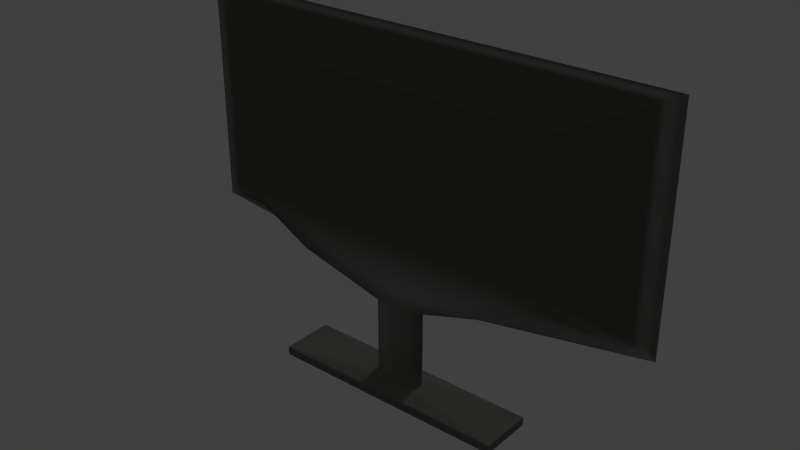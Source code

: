 # Source: plasma_tv.blend  (saved by Blender 2.78.0; exported with 4.5.12 LTS)
import bpy
from mathutils import Matrix  # noqa: F401  (used for matrix-valued properties, if any)

bpy.ops.wm.read_factory_settings(use_empty=True)
scene = bpy.context.scene
scene.name = 'Scene'

# ---- collections
col_collection_1 = bpy.data.collections.new('Collection 1'); scene.collection.children.link(col_collection_1)

# ---- materials (node trees are filled in below, after node groups)
mat_screen = bpy.data.materials.new('screen')
mat_screen.alpha_threshold = 0.0
mat_screen.roughness = 0.5
mat_frame = bpy.data.materials.new('frame')
mat_frame.alpha_threshold = 0.0
mat_frame.roughness = 0.5

# ---- material node trees
mat_screen.use_nodes = True; mat_screen.node_tree.nodes.clear()
_N = mat_screen.node_tree.nodes; _L = mat_screen.node_tree.links
n0 = _N.new('ShaderNodeOutputMaterial'); n0.name = 'Material Output'; n0.location = (239, 451)
n1 = _N.new('ShaderNodeBsdfAnisotropic'); n1.name = 'Glossy BSDF'; n1.location = (-115, 440)
n1.distribution = 'GGX'
n1.inputs[0].default_value = (0.09127, 0.09127, 0.09127, 1.0)
n1.inputs[1].default_value = 0.6325
n2 = _N.new('ShaderNodeMixShader'); n2.name = 'Mix Shader'; n2.location = (95, 260)
n3 = _N.new('ShaderNodeBsdfRefraction'); n3.name = 'Refraction BSDF'; n3.location = (-125, 175)
n3.inputs[0].default_value = (0.2211, 0.2211, 0.2211, 1.0)
n3.inputs[1].default_value = 0.6325
_L.new(n2.outputs[0], n0.inputs[0])
_L.new(n1.outputs[0], n2.inputs[1])
_L.new(n3.outputs[0], n2.inputs[2])
n0.is_active_output = True
mat_frame.use_nodes = True; mat_frame.node_tree.nodes.clear()
_N = mat_frame.node_tree.nodes; _L = mat_frame.node_tree.links
n0 = _N.new('ShaderNodeBsdfRefraction'); n0.name = 'Refraction BSDF'; n0.location = (-66, 169)
n0.inputs[0].default_value = (0.8, 0.8, 0.8, 1.0)
n0.inputs[1].default_value = 0.9487
n1 = _N.new('ShaderNodeOutputMaterial'); n1.name = 'Material Output'; n1.location = (362, 385)
n2 = _N.new('ShaderNodeMixShader'); n2.name = 'Mix Shader'; n2.location = (144, 396)
n3 = _N.new('ShaderNodeBsdfDiffuse'); n3.name = 'Diffuse BSDF'; n3.location = (-56, 351)
n3.inputs[0].default_value = (0.1879, 0.1931, 0.1667, 1.0)
n3.inputs[1].default_value = 0.8
_L.new(n3.outputs[0], n2.inputs[1])
_L.new(n0.outputs[0], n2.inputs[2])
_L.new(n2.outputs[0], n1.inputs[0])
n1.is_active_output = True

# ---- world
world_world = bpy.data.worlds.new('World'); scene.world = world_world
world_world.color = (0.05088, 0.05088, 0.05088)
world_world.use_sun_shadow = False
world_world.sun_shadow_jitter_overblur = 0.0
world_world.cycles.sampling_method = 'MANUAL'

# ---- lights
light_sun = bpy.data.lights.new('Sun', 'SUN')
light_sun.transmission_factor = 0.0
light_sun.angle = 0.1993
light_sun.energy = 1.0
light_sun.shadow_buffer_clip_start = 0.5
light_sun.shadow_soft_size = 0.1
light_sun.shadow_cascade_max_distance = 1000.0

# ---- meshes
me_plane = bpy.data.meshes.new('Plane')
me_plane.from_pydata([(-0.8535, -0.4221, 0.0), (0.8535, -0.4221, 0.0), (-0.8535, 0.4221, 0.0), (0.8535, 0.4221, 0.0), (-0.8535, -0.4221, 0.05971), (0.8535, -0.4221, 0.05971), (-0.8535, 0.4221, 0.05971), (0.8535, 0.4221, 0.05971), (0.01702, 0.1753, 0.09256), (-0.0175, 0.1752, 0.09256), (-0.05135, 0.1684, 0.09256), (-0.08322, 0.1552, 0.09256), (-0.1119, 0.136, 0.09256), (-0.1363, 0.1115, 0.09256), (-0.1554, 0.0828, 0.09256), (-0.1686, 0.05089, 0.09256), (-0.1753, 0.01702, 0.09256), (-0.1752, -0.0175, 0.09256), (-0.1684, -0.05135, 0.09256), (-0.1552, -0.08322, 0.09256), (-0.136, -0.1119, 0.09256), (-0.1115, -0.1363, 0.09256), (-0.0828, -0.1554, 0.09256), (-0.05089, -0.1686, 0.09256), (-0.01702, -0.1753, 0.09256), (0.0175, -0.1752, 0.09256), (0.05135, -0.1684, 0.09256), (0.08322, -0.1552, 0.09256), (0.1119, -0.136, 0.09256), (0.1363, -0.1115, 0.09256), (0.1554, -0.0828, 0.09256), (0.1686, -0.05089, 0.09256), (0.1753, -0.01702, 0.09256), (0.1752, 0.0175, 0.09256), (0.1684, 0.05135, 0.09256), (0.1552, 0.08322, 0.09256), (0.136, 0.1119, 0.09256), (0.1115, 0.1363, 0.09256), (0.0828, 0.1554, 0.09256), (0.05089, 0.1686, 0.09256), (0.01702, 0.1753, 0.6551), (-0.0175, 0.1752, 0.6551), (-0.05135, 0.1684, 0.6551), (-0.08322, 0.1552, 0.6551), (-0.1119, 0.136, 0.6551), (-0.1363, 0.1115, 0.6551), (-0.1554, 0.0828, 0.6551), (-0.1686, 0.05089, 0.6551), (-0.1753, 0.01702, 0.6551), (-0.1752, -0.0175, 0.6551), (-0.1684, -0.05135, 0.6551), (-0.1552, -0.08322, 0.6551), (-0.136, -0.1119, 0.6551), (-0.1115, -0.1363, 0.6551), (-0.0828, -0.1554, 0.6551), (-0.05089, -0.1686, 0.6551), (-0.01702, -0.1753, 0.6551), (0.0175, -0.1752, 0.6551), (0.05135, -0.1684, 0.6551), (0.08322, -0.1552, 0.6551), (0.1119, -0.136, 0.6551), (0.1363, -0.1115, 0.6551), (0.1554, -0.0828, 0.6551), (0.1686, -0.05089, 0.6551), (0.1753, -0.01702, 0.6551), (0.1752, 0.0175, 0.6551), (0.1684, 0.05135, 0.6551), (0.1552, 0.08322, 0.6551), (0.136, 0.1119, 0.6551), (0.1115, 0.1363, 0.6551), (0.0828, 0.1554, 0.6551), (0.05089, 0.1686, 0.6551), (-0.8223, 0.2939, 0.781), (-0.6948, -0.2948, 0.871), (0.6966, -0.2939, 0.871), (-1.712, 0.3375, 2.432), (-1.134, -0.3344, 2.169), (1.138, -0.3337, 2.169), (1.708, 0.3386, 2.432), (1.708, 0.3386, 0.8662), (0.8204, 0.2948, 0.781), (1.138, -0.3337, 1.129), (-1.134, -0.3344, 1.129), (-1.712, 0.3375, 0.8662), (-1.643, 0.3892, 2.401), (1.639, 0.3903, 2.401), (1.639, 0.3903, 0.8976), (-1.643, 0.3892, 0.8976), (-1.577, 0.3375, 2.371), (1.574, 0.3386, 2.371), (1.574, 0.3386, 0.9276), (-1.577, 0.3375, 0.9276)], [], [(0, 2, 3, 1), (3, 2, 6, 7), (0, 1, 5, 4), (1, 3, 7, 5), (2, 0, 4, 6), (19, 4, 5, 30, 29, 28, 27, 26, 25, 24, 23, 22, 21, 20), (14, 6, 4, 19, 18, 17, 16, 15), (35, 7, 6, 14, 13, 12, 11, 10, 9, 8, 39, 38, 37, 36), (30, 5, 7, 35, 34, 33, 32, 31), (15, 16, 48, 47), (29, 30, 62, 61), (16, 17, 49, 48), (30, 31, 63, 62), (17, 18, 50, 49), (31, 32, 64, 63), (18, 19, 51, 50), (32, 33, 65, 64), (19, 20, 52, 51), (33, 34, 66, 65), (20, 21, 53, 52), (34, 35, 67, 66), (21, 22, 54, 53), (8, 9, 41, 40), (35, 36, 68, 67), (22, 23, 55, 54), (9, 10, 42, 41), (36, 37, 69, 68), (23, 24, 56, 55), (10, 11, 43, 42), (37, 38, 70, 69), (24, 25, 57, 56), (11, 12, 44, 43), (38, 39, 71, 70), (25, 26, 58, 57), (12, 13, 45, 44), (39, 8, 40, 71), (26, 27, 59, 58), (13, 14, 46, 45), (27, 28, 60, 59), (14, 15, 47, 46), (28, 29, 61, 60), (83, 82, 76, 75), (62, 63, 64, 65, 66, 67, 68, 80, 74, 61), (80, 72, 83, 79), (73, 74, 81, 82), (74, 80, 79, 81), (72, 73, 82, 83), (69, 70, 71, 40, 41, 42, 43, 44, 45, 72, 80, 68), (53, 54, 55, 56, 57, 58, 59, 60, 61, 74, 73, 52), (82, 81, 77, 76), (78, 79, 86, 85), (46, 47, 48, 49, 50, 51, 52, 73, 72, 45), (81, 79, 78, 77), (84, 85, 89, 88), (75, 78, 85, 84), (83, 75, 84, 87), (79, 83, 87, 86), (90, 91, 88, 89), (85, 86, 90, 89), (86, 87, 91, 90), (87, 84, 88, 91), (76, 77, 78, 75)])
me_plane.polygons.foreach_set('material_index', [1, 1, 1, 1, 1, 1, 1, 1, 1, 1, 1, 1, 1, 1, 1, 1, 1, 1, 1, 1, 1, 1, 1, 1, 1, 1, 1, 1, 1, 1, 1, 1, 1, 1, 1, 1, 1, 1, 1, 1, 1, 1, 1, 1, 1, 1, 1, 1, 1, 1, 1, 1, 1, 1, 1, 1, 1, 0, 1, 1, 1, 1])
me_plane.materials.append(mat_screen)
me_plane.materials.append(mat_frame)
me_plane.use_remesh_preserve_volume = False
me_plane.use_remesh_preserve_attributes = False
me_plane.use_mirror_vertex_groups = False
me_plane.update()

# ---- objects
ob_sun = bpy.data.objects.new('Sun', light_sun)
ob_plane = bpy.data.objects.new('Plane', me_plane)

# ---- transforms, parenting, visibility, modifiers, constraints
ob_sun.location = (0.08374, 2.415, 3.12)
ob_sun.rotation_euler = (-0.7976, -0.03924, -0.08789)
ob_sun.lineart.crease_threshold = 0.0
ob_plane.location = (0.0, 0.0, 0.0)
ob_plane.scale = (0.5805, 0.257, 0.5805)
ob_plane.lineart.crease_threshold = 0.0

# ---- collection membership
col_collection_1.objects.link(ob_sun)
col_collection_1.objects.link(ob_plane)

# ---- scene / render settings (as saved in the file)
scene.frame_start = 1; scene.frame_end = 250; scene.frame_set(1)
scene.render.engine = 'CYCLES'
scene.render.resolution_percentage = 50
scene.render.dither_intensity = 0.0
scene.cycles.use_denoising = False
scene.cycles.samples = 128
scene.cycles.sampling_pattern = 'TABULATED_SOBOL'
scene.cycles.light_sampling_threshold = 0.0
scene.cycles.use_adaptive_sampling = False
scene.cycles.use_light_tree = False
scene.cycles.blur_glossy = 0.0
scene.cycles.sample_clamp_indirect = 0.0
scene.view_settings.view_transform = 'Standard'
bpy.context.view_layer.update()

# ---- added for rendering (the .blend has no active camera): camera
cam_auto = bpy.data.cameras.new('AutoCamera')
cam_auto.lens = 50.0
cam_auto.sensor_width = 36.0
cam_auto.clip_end = 1000.0
ob_auto_camera = bpy.data.objects.new('AutoCamera', cam_auto)
scene.collection.objects.link(ob_auto_camera)
ob_auto_camera.location = (2.26133, -2.71493, 2.5159)
ob_auto_camera.rotation_euler = (1.09748, -7.21219e-08, 0.694738)
scene.camera = ob_auto_camera
bpy.context.view_layer.update()
